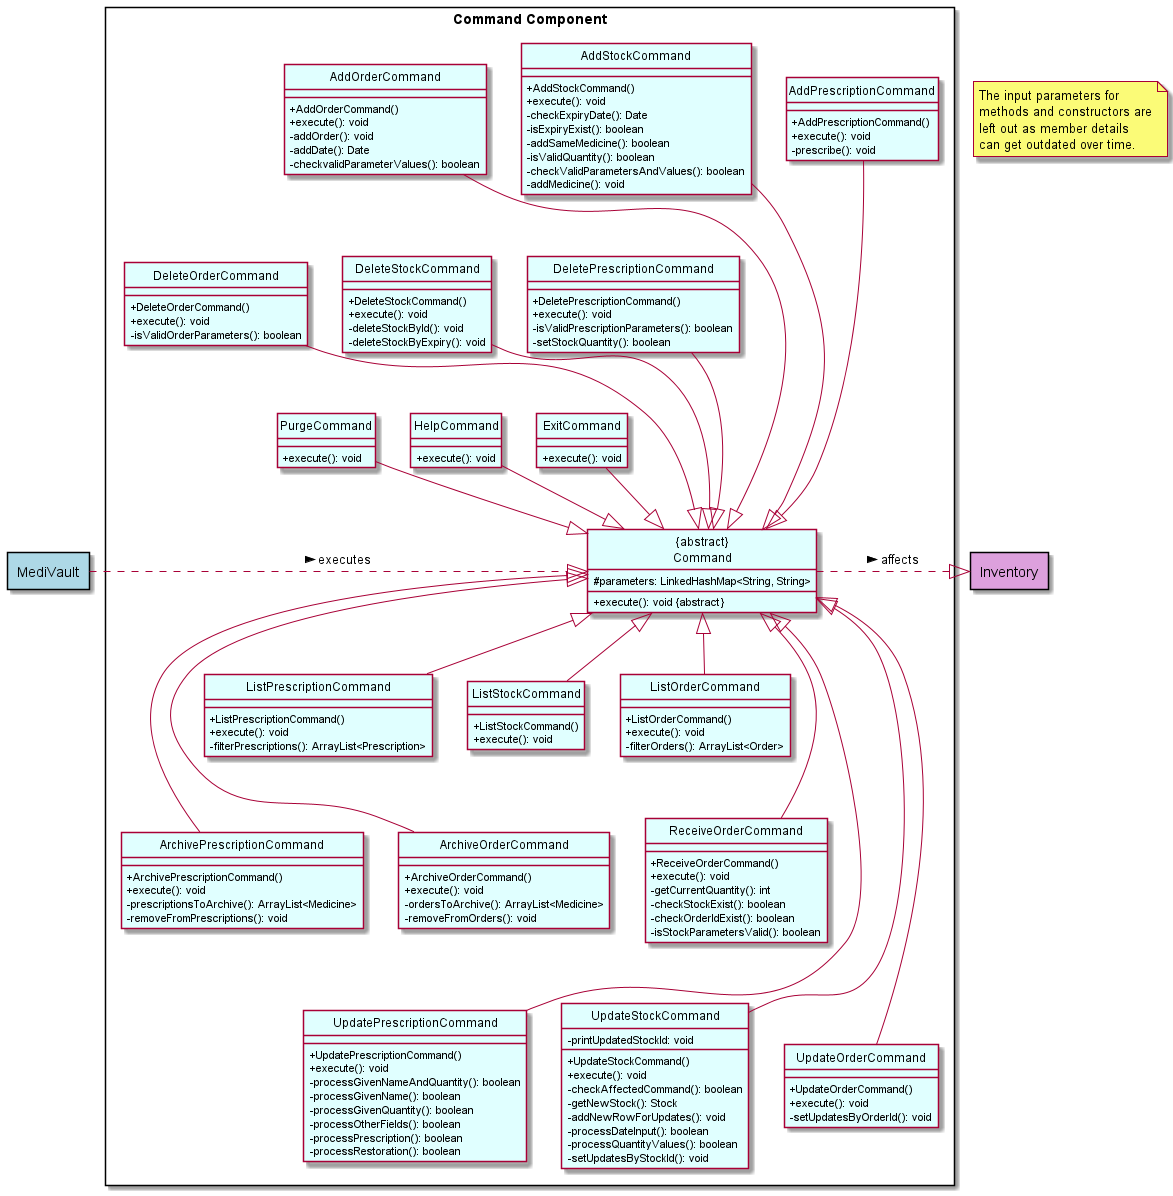

The diagram above was rendered by PlantUML. Its source (embedded in the PNG):
@startuml
'https://plantuml.com/class-diagram

!include style.puml
!define ABSTRACT &#123;abstract&#125;

' hide the circles in the diagram
hide circle
' hide the icons for access modifiers
skinparam classAttributeIconSize 0
' to join all the arrows
'skinparam groupInheritance 3
skinparam classBackgroundColor COLOR_COMMAND_BOX

package "Command Component" <<Rectangle>> {
    class "{abstract}\nCommand" as Command
    class AddPrescriptionCommand
    class AddStockCommand
    class AddOrderCommand
    class ArchivePrescriptionCommand
    class ArchiveOrderCommand
    class DeletePrescriptionCommand
    class DeleteStockCommand
    class DeleteOrderCommand
    class ExitCommand
    class HelpCommand
    class ListPrescriptionCommand
    class ListStockCommand
    class ListOrderCommand
    class PurgeCommand
    class ReceiveOrderCommand
    class UpdatePrescriptionCommand
    class UpdateStockCommand
    class UpdateOrderCommand

}

package MediVault <<Rectangle>> COLOR_MEDIVAULT_BOX {
}

package Inventory <<Rectangle>> COLOR_INVENTORY_BOX {
}

class Command {
    #parameters: LinkedHashMap<String, String>
    +execute(): void ABSTRACT
}

class AddPrescriptionCommand {
    +AddPrescriptionCommand()
    +execute(): void
    -prescribe(): void
}

class AddStockCommand {
    +AddStockCommand()
    +execute(): void
    -checkExpiryDate(): Date
    -isExpiryExist(): boolean
    -addSameMedicine(): boolean
    -isValidQuantity(): boolean
    -checkValidParametersAndValues(): boolean
    -addMedicine(): void
}

class AddOrderCommand {
    +AddOrderCommand()
    +execute(): void
    -addOrder(): void
    -addDate(): Date
    -checkvalidParameterValues(): boolean
}

class ArchivePrescriptionCommand {
    +ArchivePrescriptionCommand()
    +execute(): void
    -prescriptionsToArchive(): ArrayList<Medicine>
    -removeFromPrescriptions(): void
}

class ArchiveOrderCommand {
    +ArchiveOrderCommand()
    +execute(): void
    -ordersToArchive(): ArrayList<Medicine>
    -removeFromOrders(): void
}

class DeletePrescriptionCommand {
    +DeletePrescriptionCommand()
    +execute(): void
    -isValidPrescriptionParameters(): boolean
    -setStockQuantity(): boolean
}

class DeleteStockCommand {
    +DeleteStockCommand()
    +execute(): void
    -deleteStockById(): void
    -deleteStockByExpiry(): void
}

class DeleteOrderCommand {
    +DeleteOrderCommand()
    +execute(): void
    -isValidOrderParameters(): boolean
}

class ExitCommand {
    +execute(): void
}

class HelpCommand {
    +execute(): void
}

class ListPrescriptionCommand {
    +ListPrescriptionCommand()
    +execute(): void
    -filterPrescriptions(): ArrayList<Prescription>
}

class ListStockCommand {
    +ListStockCommand()
    +execute(): void
}

class ListOrderCommand {
    +ListOrderCommand()
    +execute(): void
    -filterOrders(): ArrayList<Order>
}

class PurgeCommand {
    +execute(): void
}

class ReceiveOrderCommand {
    +ReceiveOrderCommand()
    +execute(): void
    -getCurrentQuantity(): int
    -checkStockExist(): boolean
    -checkOrderIdExist(): boolean
    -isStockParametersValid(): boolean
}

class UpdatePrescriptionCommand {
    +UpdatePrescriptionCommand()
    +execute(): void
    -processGivenNameAndQuantity(): boolean
    -processGivenName(): boolean
    -processGivenQuantity(): boolean
    -processOtherFields(): boolean
    -processPrescription(): boolean
    -processRestoration(): boolean
}

class UpdateOrderCommand {
    +UpdateOrderCommand()
    +execute(): void
    -setUpdatesByOrderId(): void
}

class UpdateStockCommand {
    +UpdateStockCommand()
    +execute(): void
    -printUpdatedStockId: void
    -checkAffectedCommand(): boolean
    -getNewStock(): Stock
    -addNewRowForUpdates(): void
    -processDateInput(): boolean
    -processQuantityValues(): boolean
    -setUpdatesByStockId(): void
}

AddPrescriptionCommand ----|> Command
AddStockCommand ----|> Command
AddOrderCommand ----|> Command
DeletePrescriptionCommand ---|> Command
DeleteStockCommand ---|> Command
DeleteOrderCommand ---|> Command
ExitCommand --|> Command
HelpCommand --|> Command
PurgeCommand --|> Command
ListPrescriptionCommand --up|> Command
ListStockCommand --up|> Command
ListOrderCommand --up|> Command
ReceiveOrderCommand ---up|> Command
ArchivePrescriptionCommand ---up|> Command
ArchiveOrderCommand ---up|> Command
UpdateOrderCommand ----up|> Command
UpdatePrescriptionCommand ----up|> Command
UpdateStockCommand ----up|> Command

MediVault ---.right|> Command: executes >
Command ---.right|> Inventory: affects >

note as ConstraintsNote
The input parameters for
methods and constructors are
left out as member details
can get outdated over time.
end note


@enduml